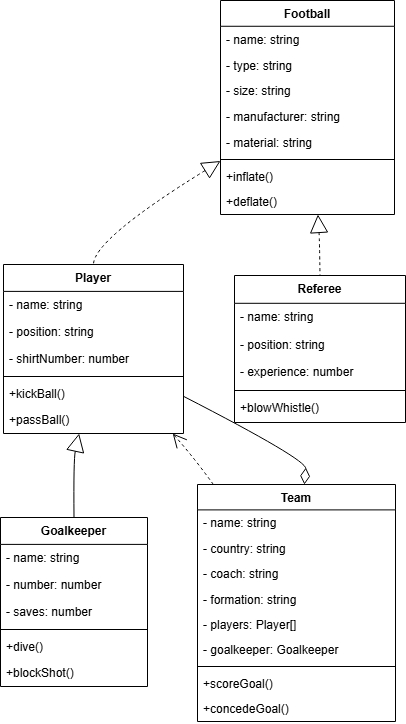

The diagram above was exported from draw.io. Its source (the exported page's mxGraphModel, read from the mxfile embedded in the PNG):
<mxGraphModel>
  <root>
    <mxCell id="0" />
    <mxCell id="1" parent="0" />
    <mxCell id="2" value="Football" style="swimlane;fontStyle=1;align=center;verticalAlign=top;childLayout=stackLayout;horizontal=1;startSize=25.774999618530273;horizontalStack=0;resizeParent=1;resizeParentMax=0;resizeLast=0;collapsible=0;marginBottom=0;" vertex="1" parent="1">
      <mxGeometry x="228" y="8" width="174" height="214" as="geometry" />
    </mxCell>
    <mxCell id="3" value="- name: string" style="text;strokeColor=none;fillColor=none;align=left;verticalAlign=top;spacingLeft=4;spacingRight=4;overflow=hidden;rotatable=0;points=[[0,0.5],[1,0.5]];portConstraint=eastwest;" vertex="1" parent="2">
      <mxGeometry y="26" width="174" height="26" as="geometry" />
    </mxCell>
    <mxCell id="4" value="- type: string" style="text;strokeColor=none;fillColor=none;align=left;verticalAlign=top;spacingLeft=4;spacingRight=4;overflow=hidden;rotatable=0;points=[[0,0.5],[1,0.5]];portConstraint=eastwest;" vertex="1" parent="2">
      <mxGeometry y="52" width="174" height="26" as="geometry" />
    </mxCell>
    <mxCell id="5" value="- size: string" style="text;strokeColor=none;fillColor=none;align=left;verticalAlign=top;spacingLeft=4;spacingRight=4;overflow=hidden;rotatable=0;points=[[0,0.5],[1,0.5]];portConstraint=eastwest;" vertex="1" parent="2">
      <mxGeometry y="77" width="174" height="26" as="geometry" />
    </mxCell>
    <mxCell id="6" value="- manufacturer: string" style="text;strokeColor=none;fillColor=none;align=left;verticalAlign=top;spacingLeft=4;spacingRight=4;overflow=hidden;rotatable=0;points=[[0,0.5],[1,0.5]];portConstraint=eastwest;" vertex="1" parent="2">
      <mxGeometry y="103" width="174" height="26" as="geometry" />
    </mxCell>
    <mxCell id="7" value="- material: string" style="text;strokeColor=none;fillColor=none;align=left;verticalAlign=top;spacingLeft=4;spacingRight=4;overflow=hidden;rotatable=0;points=[[0,0.5],[1,0.5]];portConstraint=eastwest;" vertex="1" parent="2">
      <mxGeometry y="129" width="174" height="26" as="geometry" />
    </mxCell>
    <mxCell id="8" style="line;strokeWidth=1;fillColor=none;align=left;verticalAlign=middle;spacingTop=-1;spacingLeft=3;spacingRight=3;rotatable=0;labelPosition=right;points=[];portConstraint=eastwest;strokeColor=inherit;" vertex="1" parent="2">
      <mxGeometry y="155" width="174" height="8" as="geometry" />
    </mxCell>
    <mxCell id="9" value="+inflate()" style="text;strokeColor=none;fillColor=none;align=left;verticalAlign=top;spacingLeft=4;spacingRight=4;overflow=hidden;rotatable=0;points=[[0,0.5],[1,0.5]];portConstraint=eastwest;" vertex="1" parent="2">
      <mxGeometry y="163" width="174" height="26" as="geometry" />
    </mxCell>
    <mxCell id="10" value="+deflate()" style="text;strokeColor=none;fillColor=none;align=left;verticalAlign=top;spacingLeft=4;spacingRight=4;overflow=hidden;rotatable=0;points=[[0,0.5],[1,0.5]];portConstraint=eastwest;" vertex="1" parent="2">
      <mxGeometry y="188" width="174" height="26" as="geometry" />
    </mxCell>
    <mxCell id="11" value="Player" style="swimlane;fontStyle=1;align=center;verticalAlign=top;childLayout=stackLayout;horizontal=1;startSize=26.899998982747395;horizontalStack=0;resizeParent=1;resizeParentMax=0;resizeLast=0;collapsible=0;marginBottom=0;" vertex="1" parent="1">
      <mxGeometry x="11" y="272" width="180" height="169" as="geometry" />
    </mxCell>
    <mxCell id="12" value="- name: string" style="text;strokeColor=none;fillColor=none;align=left;verticalAlign=top;spacingLeft=4;spacingRight=4;overflow=hidden;rotatable=0;points=[[0,0.5],[1,0.5]];portConstraint=eastwest;" vertex="1" parent="11">
      <mxGeometry y="27" width="180" height="27" as="geometry" />
    </mxCell>
    <mxCell id="13" value="- position: string" style="text;strokeColor=none;fillColor=none;align=left;verticalAlign=top;spacingLeft=4;spacingRight=4;overflow=hidden;rotatable=0;points=[[0,0.5],[1,0.5]];portConstraint=eastwest;" vertex="1" parent="11">
      <mxGeometry y="54" width="180" height="27" as="geometry" />
    </mxCell>
    <mxCell id="14" value="- shirtNumber: number" style="text;strokeColor=none;fillColor=none;align=left;verticalAlign=top;spacingLeft=4;spacingRight=4;overflow=hidden;rotatable=0;points=[[0,0.5],[1,0.5]];portConstraint=eastwest;" vertex="1" parent="11">
      <mxGeometry y="81" width="180" height="27" as="geometry" />
    </mxCell>
    <mxCell id="15" style="line;strokeWidth=1;fillColor=none;align=left;verticalAlign=middle;spacingTop=-1;spacingLeft=3;spacingRight=3;rotatable=0;labelPosition=right;points=[];portConstraint=eastwest;strokeColor=inherit;" vertex="1" parent="11">
      <mxGeometry y="108" width="180" height="8" as="geometry" />
    </mxCell>
    <mxCell id="16" value="+kickBall()" style="text;strokeColor=none;fillColor=none;align=left;verticalAlign=top;spacingLeft=4;spacingRight=4;overflow=hidden;rotatable=0;points=[[0,0.5],[1,0.5]];portConstraint=eastwest;" vertex="1" parent="11">
      <mxGeometry y="116" width="180" height="27" as="geometry" />
    </mxCell>
    <mxCell id="17" value="+passBall()" style="text;strokeColor=none;fillColor=none;align=left;verticalAlign=top;spacingLeft=4;spacingRight=4;overflow=hidden;rotatable=0;points=[[0,0.5],[1,0.5]];portConstraint=eastwest;" vertex="1" parent="11">
      <mxGeometry y="142" width="180" height="27" as="geometry" />
    </mxCell>
    <mxCell id="18" value="Referee" style="swimlane;fontStyle=1;align=center;verticalAlign=top;childLayout=stackLayout;horizontal=1;startSize=27.8;horizontalStack=0;resizeParent=1;resizeParentMax=0;resizeLast=0;collapsible=0;marginBottom=0;" vertex="1" parent="1">
      <mxGeometry x="242" y="283" width="171" height="147" as="geometry" />
    </mxCell>
    <mxCell id="19" value="- name: string" style="text;strokeColor=none;fillColor=none;align=left;verticalAlign=top;spacingLeft=4;spacingRight=4;overflow=hidden;rotatable=0;points=[[0,0.5],[1,0.5]];portConstraint=eastwest;" vertex="1" parent="18">
      <mxGeometry y="28" width="171" height="28" as="geometry" />
    </mxCell>
    <mxCell id="20" value="- position: string" style="text;strokeColor=none;fillColor=none;align=left;verticalAlign=top;spacingLeft=4;spacingRight=4;overflow=hidden;rotatable=0;points=[[0,0.5],[1,0.5]];portConstraint=eastwest;" vertex="1" parent="18">
      <mxGeometry y="56" width="171" height="28" as="geometry" />
    </mxCell>
    <mxCell id="21" value="- experience: number" style="text;strokeColor=none;fillColor=none;align=left;verticalAlign=top;spacingLeft=4;spacingRight=4;overflow=hidden;rotatable=0;points=[[0,0.5],[1,0.5]];portConstraint=eastwest;" vertex="1" parent="18">
      <mxGeometry y="83" width="171" height="28" as="geometry" />
    </mxCell>
    <mxCell id="22" style="line;strokeWidth=1;fillColor=none;align=left;verticalAlign=middle;spacingTop=-1;spacingLeft=3;spacingRight=3;rotatable=0;labelPosition=right;points=[];portConstraint=eastwest;strokeColor=inherit;" vertex="1" parent="18">
      <mxGeometry y="111" width="171" height="8" as="geometry" />
    </mxCell>
    <mxCell id="23" value="+blowWhistle()" style="text;strokeColor=none;fillColor=none;align=left;verticalAlign=top;spacingLeft=4;spacingRight=4;overflow=hidden;rotatable=0;points=[[0,0.5],[1,0.5]];portConstraint=eastwest;" vertex="1" parent="18">
      <mxGeometry y="119" width="171" height="28" as="geometry" />
    </mxCell>
    <mxCell id="24" value="Goalkeeper" style="swimlane;fontStyle=1;align=center;verticalAlign=top;childLayout=stackLayout;horizontal=1;startSize=26.899998982747395;horizontalStack=0;resizeParent=1;resizeParentMax=0;resizeLast=0;collapsible=0;marginBottom=0;" vertex="1" parent="1">
      <mxGeometry x="8" y="525" width="147" height="169" as="geometry" />
    </mxCell>
    <mxCell id="25" value="- name: string" style="text;strokeColor=none;fillColor=none;align=left;verticalAlign=top;spacingLeft=4;spacingRight=4;overflow=hidden;rotatable=0;points=[[0,0.5],[1,0.5]];portConstraint=eastwest;" vertex="1" parent="24">
      <mxGeometry y="27" width="147" height="27" as="geometry" />
    </mxCell>
    <mxCell id="26" value="- number: number" style="text;strokeColor=none;fillColor=none;align=left;verticalAlign=top;spacingLeft=4;spacingRight=4;overflow=hidden;rotatable=0;points=[[0,0.5],[1,0.5]];portConstraint=eastwest;" vertex="1" parent="24">
      <mxGeometry y="54" width="147" height="27" as="geometry" />
    </mxCell>
    <mxCell id="27" value="- saves: number" style="text;strokeColor=none;fillColor=none;align=left;verticalAlign=top;spacingLeft=4;spacingRight=4;overflow=hidden;rotatable=0;points=[[0,0.5],[1,0.5]];portConstraint=eastwest;" vertex="1" parent="24">
      <mxGeometry y="81" width="147" height="27" as="geometry" />
    </mxCell>
    <mxCell id="28" style="line;strokeWidth=1;fillColor=none;align=left;verticalAlign=middle;spacingTop=-1;spacingLeft=3;spacingRight=3;rotatable=0;labelPosition=right;points=[];portConstraint=eastwest;strokeColor=inherit;" vertex="1" parent="24">
      <mxGeometry y="108" width="147" height="8" as="geometry" />
    </mxCell>
    <mxCell id="29" value="+dive()" style="text;strokeColor=none;fillColor=none;align=left;verticalAlign=top;spacingLeft=4;spacingRight=4;overflow=hidden;rotatable=0;points=[[0,0.5],[1,0.5]];portConstraint=eastwest;" vertex="1" parent="24">
      <mxGeometry y="116" width="147" height="27" as="geometry" />
    </mxCell>
    <mxCell id="30" value="+blockShot()" style="text;strokeColor=none;fillColor=none;align=left;verticalAlign=top;spacingLeft=4;spacingRight=4;overflow=hidden;rotatable=0;points=[[0,0.5],[1,0.5]];portConstraint=eastwest;" vertex="1" parent="24">
      <mxGeometry y="142" width="147" height="27" as="geometry" />
    </mxCell>
    <mxCell id="31" value="Team" style="swimlane;fontStyle=1;align=center;verticalAlign=top;childLayout=stackLayout;horizontal=1;startSize=25.400000678168404;horizontalStack=0;resizeParent=1;resizeParentMax=0;resizeLast=0;collapsible=0;marginBottom=0;" vertex="1" parent="1">
      <mxGeometry x="205" y="492" width="198" height="237" as="geometry" />
    </mxCell>
    <mxCell id="32" value="- name: string" style="text;strokeColor=none;fillColor=none;align=left;verticalAlign=top;spacingLeft=4;spacingRight=4;overflow=hidden;rotatable=0;points=[[0,0.5],[1,0.5]];portConstraint=eastwest;" vertex="1" parent="31">
      <mxGeometry y="25" width="198" height="25" as="geometry" />
    </mxCell>
    <mxCell id="33" value="- country: string" style="text;strokeColor=none;fillColor=none;align=left;verticalAlign=top;spacingLeft=4;spacingRight=4;overflow=hidden;rotatable=0;points=[[0,0.5],[1,0.5]];portConstraint=eastwest;" vertex="1" parent="31">
      <mxGeometry y="51" width="198" height="25" as="geometry" />
    </mxCell>
    <mxCell id="34" value="- coach: string" style="text;strokeColor=none;fillColor=none;align=left;verticalAlign=top;spacingLeft=4;spacingRight=4;overflow=hidden;rotatable=0;points=[[0,0.5],[1,0.5]];portConstraint=eastwest;" vertex="1" parent="31">
      <mxGeometry y="76" width="198" height="25" as="geometry" />
    </mxCell>
    <mxCell id="35" value="- formation: string" style="text;strokeColor=none;fillColor=none;align=left;verticalAlign=top;spacingLeft=4;spacingRight=4;overflow=hidden;rotatable=0;points=[[0,0.5],[1,0.5]];portConstraint=eastwest;" vertex="1" parent="31">
      <mxGeometry y="102" width="198" height="25" as="geometry" />
    </mxCell>
    <mxCell id="36" value="- players: Player[]" style="text;strokeColor=none;fillColor=none;align=left;verticalAlign=top;spacingLeft=4;spacingRight=4;overflow=hidden;rotatable=0;points=[[0,0.5],[1,0.5]];portConstraint=eastwest;" vertex="1" parent="31">
      <mxGeometry y="127" width="198" height="25" as="geometry" />
    </mxCell>
    <mxCell id="37" value="- goalkeeper: Goalkeeper" style="text;strokeColor=none;fillColor=none;align=left;verticalAlign=top;spacingLeft=4;spacingRight=4;overflow=hidden;rotatable=0;points=[[0,0.5],[1,0.5]];portConstraint=eastwest;" vertex="1" parent="31">
      <mxGeometry y="152" width="198" height="25" as="geometry" />
    </mxCell>
    <mxCell id="38" style="line;strokeWidth=1;fillColor=none;align=left;verticalAlign=middle;spacingTop=-1;spacingLeft=3;spacingRight=3;rotatable=0;labelPosition=right;points=[];portConstraint=eastwest;strokeColor=inherit;" vertex="1" parent="31">
      <mxGeometry y="178" width="198" height="8" as="geometry" />
    </mxCell>
    <mxCell id="39" value="+scoreGoal()" style="text;strokeColor=none;fillColor=none;align=left;verticalAlign=top;spacingLeft=4;spacingRight=4;overflow=hidden;rotatable=0;points=[[0,0.5],[1,0.5]];portConstraint=eastwest;" vertex="1" parent="31">
      <mxGeometry y="186" width="198" height="25" as="geometry" />
    </mxCell>
    <mxCell id="40" value="+concedeGoal()" style="text;strokeColor=none;fillColor=none;align=left;verticalAlign=top;spacingLeft=4;spacingRight=4;overflow=hidden;rotatable=0;points=[[0,0.5],[1,0.5]];portConstraint=eastwest;" vertex="1" parent="31">
      <mxGeometry y="211" width="198" height="25" as="geometry" />
    </mxCell>
    <mxCell id="41" value="" style="curved=1;dashed=1;startArrow=block;startSize=16;startFill=0;endArrow=none;exitX=0;exitY=0.75;entryX=0.5;entryY=0;" edge="1" parent="1" source="2" target="11">
      <mxGeometry relative="1" as="geometry">
        <Array as="points">
          <mxPoint x="101" y="247" />
        </Array>
      </mxGeometry>
    </mxCell>
    <mxCell id="42" value="" style="curved=1;dashed=1;startArrow=block;startSize=16;startFill=0;endArrow=none;exitX=0.56;exitY=1;entryX=0.5;entryY=0;" edge="1" parent="1" source="2" target="18">
      <mxGeometry relative="1" as="geometry">
        <Array as="points">
          <mxPoint x="327" y="247" />
        </Array>
      </mxGeometry>
    </mxCell>
    <mxCell id="43" value="" style="curved=1;startArrow=block;startSize=16;startFill=0;endArrow=none;exitX=0.42;exitY=1;entryX=0.5;entryY=0;" edge="1" parent="1" source="11" target="24">
      <mxGeometry relative="1" as="geometry">
        <Array as="points">
          <mxPoint x="81" y="467" />
        </Array>
      </mxGeometry>
    </mxCell>
    <mxCell id="44" value="" style="curved=1;dashed=1;startArrow=open;startSize=12;endArrow=none;exitX=0.94;exitY=1;entryX=0.08;entryY=0;" edge="1" parent="1" source="11" target="31">
      <mxGeometry relative="1" as="geometry">
        <Array as="points">
          <mxPoint x="203" y="467" />
        </Array>
      </mxGeometry>
    </mxCell>
    <mxCell id="45" value="" style="curved=1;startArrow=diamondThin;startSize=14;startFill=0;endArrow=none;exitX=0.54;exitY=0;entryX=1;entryY=0.78;" edge="1" parent="1" source="31" target="11">
      <mxGeometry relative="1" as="geometry">
        <Array as="points">
          <mxPoint x="314" y="467" />
        </Array>
      </mxGeometry>
    </mxCell>
  </root>
</mxGraphModel>